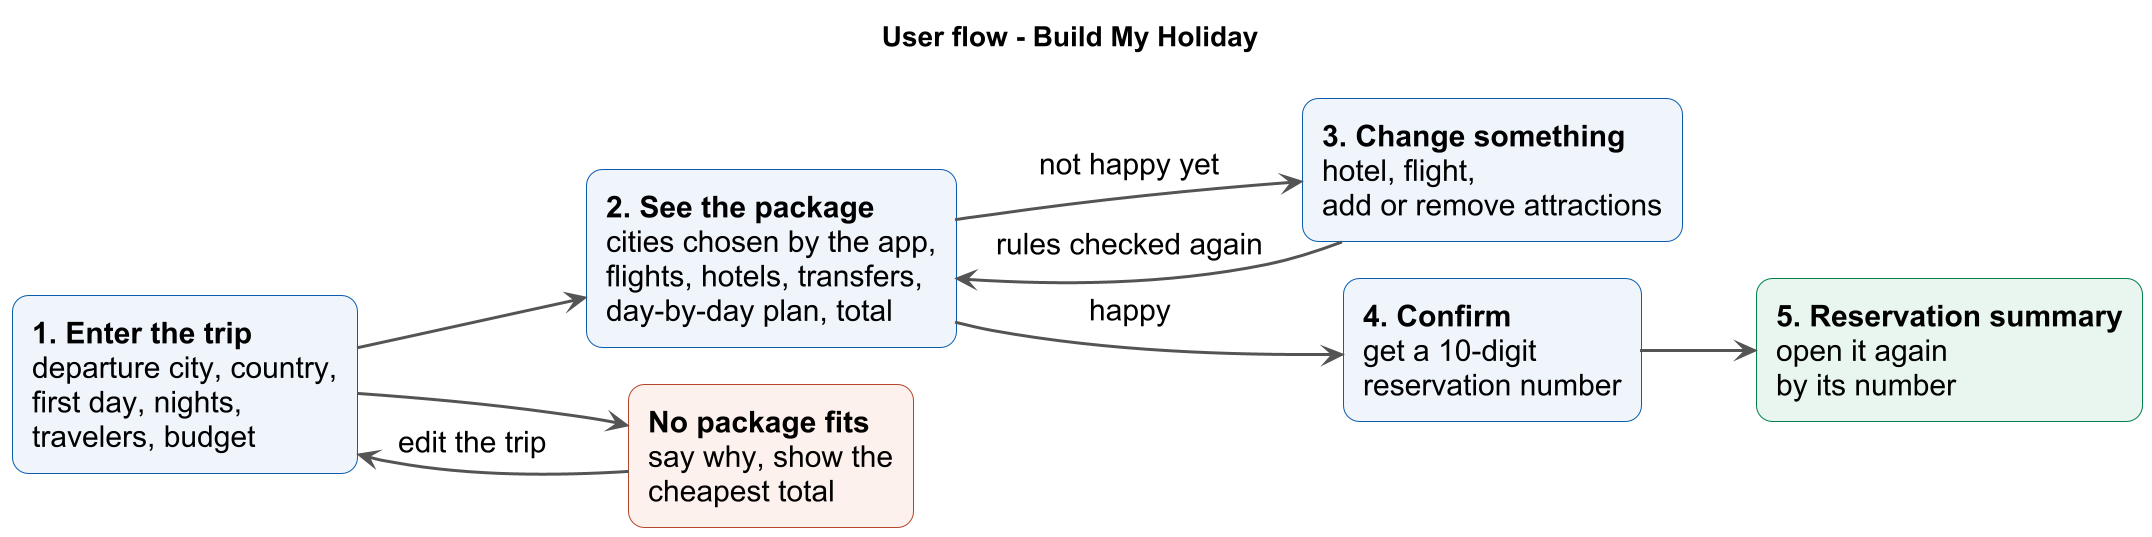

The diagram above was rendered by PlantUML. Its source (embedded in the PNG):
@startuml
skinparamlocked dpi 192
!include _flow.iuml
title User flow - Build My Holiday
rectangle "**1. Enter the trip**\ndeparture city, country,\nfirst day, nights,\ntravelers, budget" as A
rectangle "**2. See the package**\ncities chosen by the app,\nflights, hotels, transfers,\nday-by-day plan, total" as B
rectangle "**3. Change something**\nhotel, flight,\nadd or remove attractions" as C
rectangle "**4. Confirm**\nget a 10-digit\nreservation number" as D
rectangle "**5. Reservation summary**\nopen it again\nby its number" as E <<end>>
rectangle "**No package fits**\nsay why, show the\ncheapest total" as X <<alt>>
A --> B
B --> C : not happy yet
C --> B : rules checked again
B --> D : happy
D --> E
A --> X
X --> A : edit the trip
@enduml